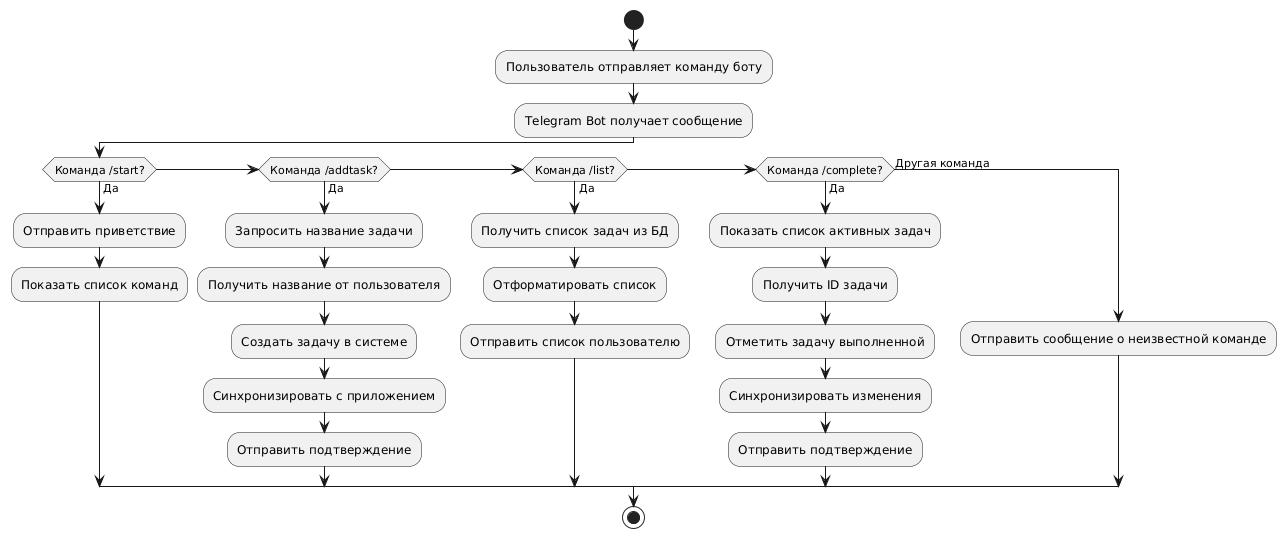

The diagram above was rendered by PlantUML. Its source (embedded in the PNG):
@startuml
start
:Пользователь отправляет команду боту;
:Telegram Bot получает сообщение;
if (Команда /start?) then (Да)
  :Отправить приветствие;
  :Показать список команд;
else if (Команда /addtask?) then (Да)
  :Запросить название задачи;
  :Получить название от пользователя;
  :Создать задачу в системе;
  :Синхронизировать с приложением;
  :Отправить подтверждение;
else if (Команда /list?) then (Да)
  :Получить список задач из БД;
  :Отформатировать список;
  :Отправить список пользователю;
else if (Команда /complete?) then (Да)
  :Показать список активных задач;
  :Получить ID задачи;
  :Отметить задачу выполненной;
  :Синхронизировать изменения;
  :Отправить подтверждение;
else (Другая команда)
  :Отправить сообщение о неизвестной команде;
endif
stop
@enduml